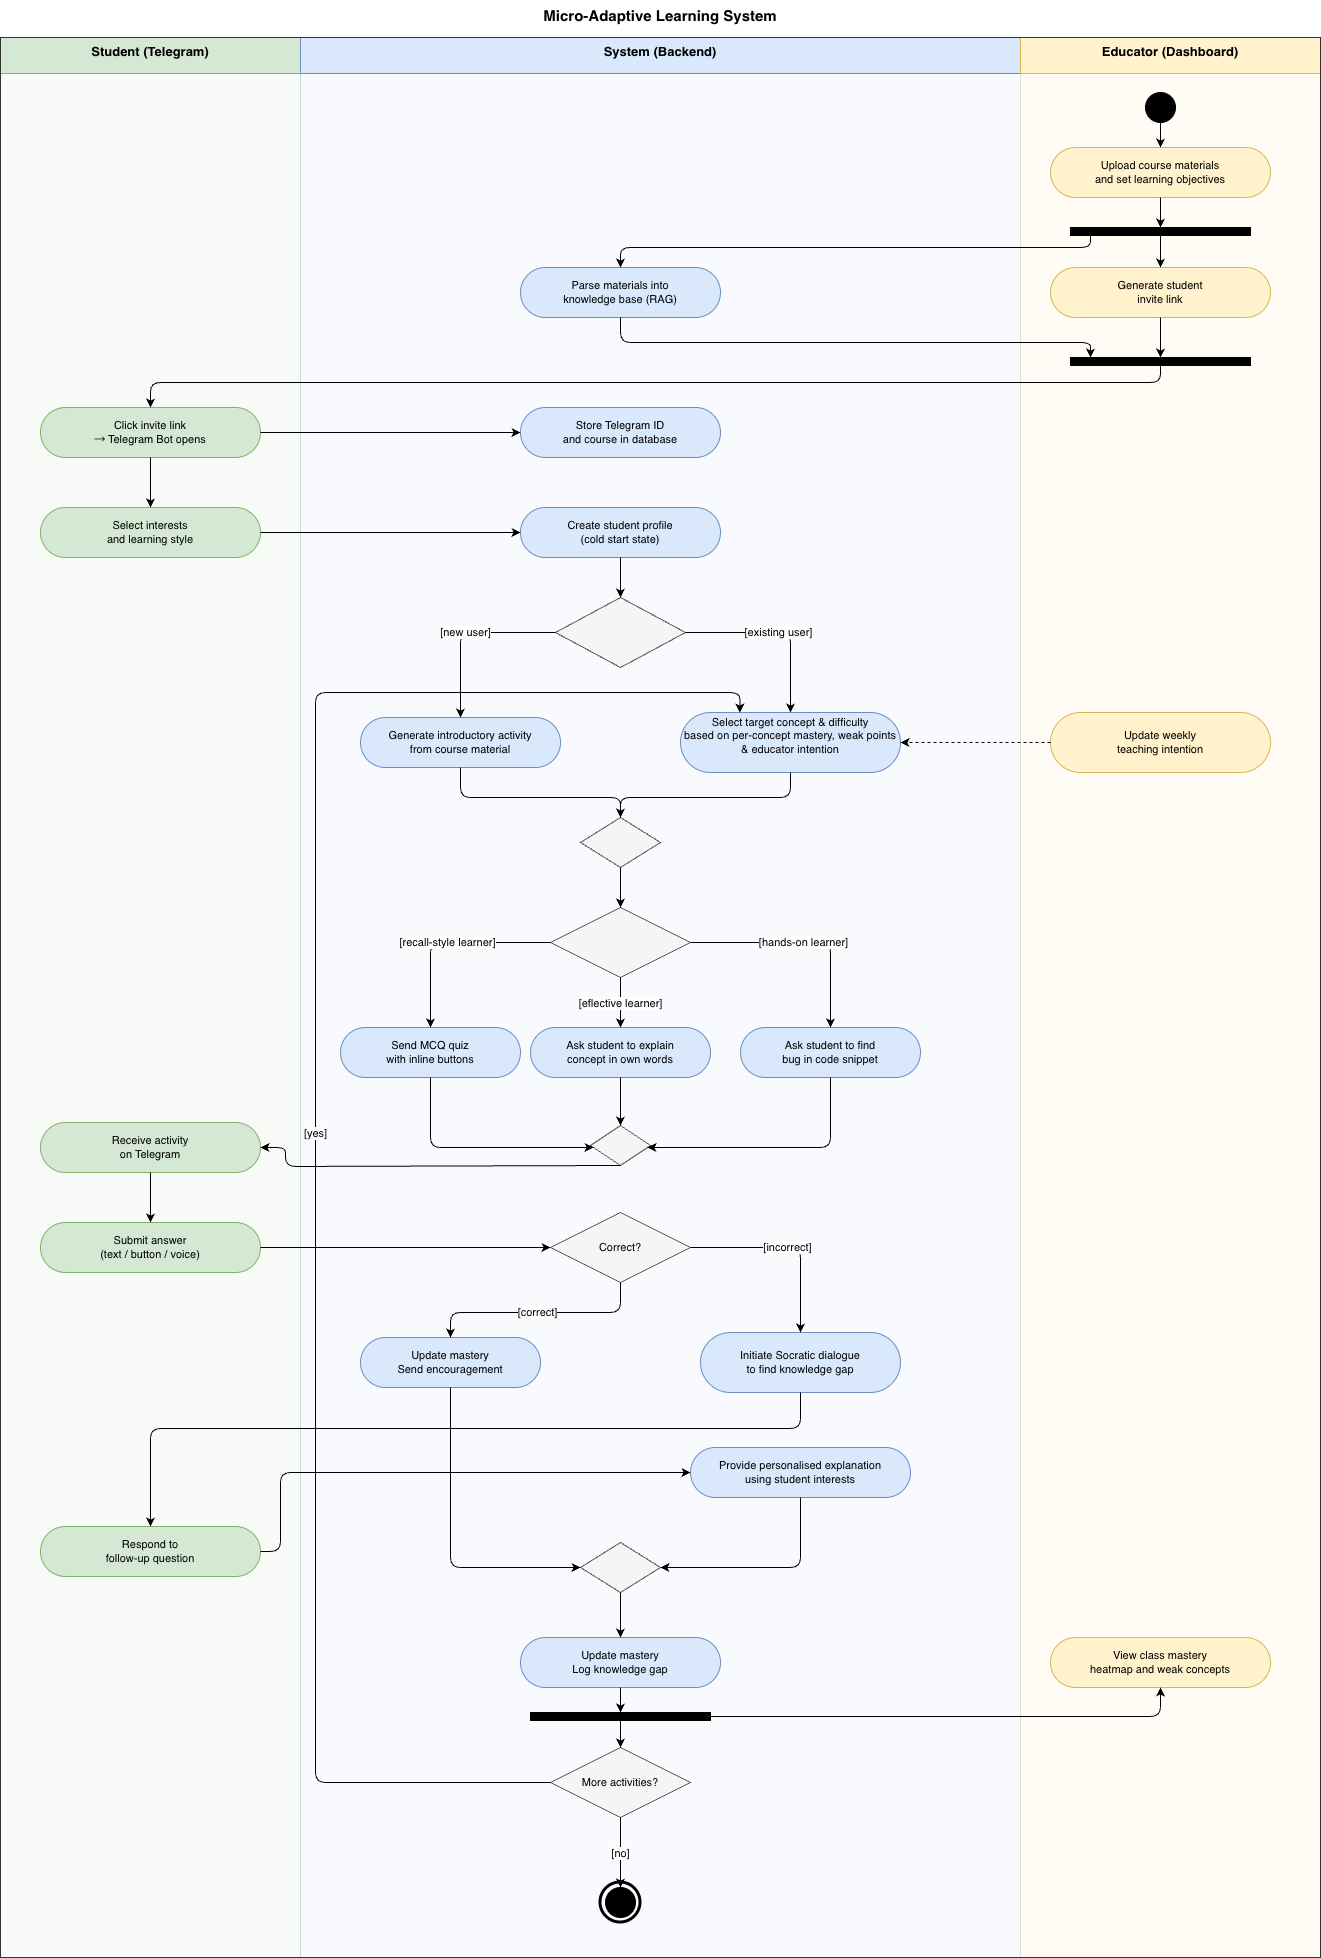

The diagram above was exported from draw.io. Its source (the exported page's mxGraphModel, read from the mxfile embedded in the PNG):
<mxGraphModel dx="2379" dy="1263" grid="0" gridSize="10" guides="1" tooltips="1" connect="1" arrows="1" fold="1" page="1" pageScale="1" pageWidth="1400" pageHeight="2000" math="0" shadow="0">
  <root>
    <mxCell id="0" />
    <mxCell id="1" parent="0" />
    <mxCell id="lane-s-bg" parent="1" style="fillColor=#d5e8d4;strokeColor=#82b366;opacity=20;" value="" vertex="1">
      <mxGeometry height="1920" width="300" x="40" y="40" as="geometry" />
    </mxCell>
    <mxCell id="lane-s-title" parent="1" style="text;fontSize=13;fontStyle=1;align=center;fillColor=#d5e8d4;strokeColor=#82b366;" value="Student (Telegram)" vertex="1">
      <mxGeometry height="36" width="300" x="40" y="40" as="geometry" />
    </mxCell>
    <mxCell id="lane-m-bg" parent="1" style="fillColor=#dae8fc;strokeColor=#6c8ebf;opacity=20;" value="" vertex="1">
      <mxGeometry height="1920" width="720" x="340" y="40" as="geometry" />
    </mxCell>
    <mxCell id="lane-m-title" parent="1" style="text;fontSize=13;fontStyle=1;align=center;fillColor=#dae8fc;strokeColor=#6c8ebf;" value="System (Backend)" vertex="1">
      <mxGeometry height="36" width="720" x="340" y="40" as="geometry" />
    </mxCell>
    <mxCell id="lane-e-bg" parent="1" style="fillColor=#fff2cc;strokeColor=#d6b656;opacity=20;" value="" vertex="1">
      <mxGeometry height="1920" width="300" x="1060" y="40" as="geometry" />
    </mxCell>
    <mxCell id="lane-e-title" parent="1" style="text;fontSize=13;fontStyle=1;align=center;fillColor=#fff2cc;strokeColor=#d6b656;" value="Educator (Dashboard)" vertex="1">
      <mxGeometry height="36" width="300" x="1060" y="40" as="geometry" />
    </mxCell>
    <mxCell id="outer" parent="1" style="text;fontSize=15;fontStyle=1;align=center;verticalAlign=top;strokeColor=#333333;fillColor=none;" value="" vertex="1">
      <mxGeometry height="1920" width="1320" x="40" y="40" as="geometry" />
    </mxCell>
    <mxCell id="start" parent="1" style="ellipse;fillColor=#000000;strokeColor=#000000;" value="" vertex="1">
      <mxGeometry height="30" width="30" x="1185" y="95" as="geometry" />
    </mxCell>
    <mxCell id="edu-upload" parent="1" style="rounded=1;arcSize=50;fillColor=#fff2cc;strokeColor=#d6b656;fontSize=11;whiteSpace=wrap;" value="Upload course materials&#10;and set learning objectives" vertex="1">
      <mxGeometry height="50" width="220" x="1090" y="150" as="geometry" />
    </mxCell>
    <mxCell id="fork1" parent="1" style="rectangle;fillColor=#000000;strokeColor=#000000;" value="" vertex="1">
      <mxGeometry height="8" width="180" x="1110" y="230" as="geometry" />
    </mxCell>
    <mxCell id="sys-rag" parent="1" style="rounded=1;arcSize=50;fillColor=#dae8fc;strokeColor=#6c8ebf;fontSize=11;whiteSpace=wrap;" value="Parse materials into&#10;knowledge base (RAG)" vertex="1">
      <mxGeometry height="50" width="200" x="560" y="270" as="geometry" />
    </mxCell>
    <mxCell id="edu-link" parent="1" style="rounded=1;arcSize=50;fillColor=#fff2cc;strokeColor=#d6b656;fontSize=11;whiteSpace=wrap;" value="Generate student&#10;invite link" vertex="1">
      <mxGeometry height="50" width="220" x="1090" y="270" as="geometry" />
    </mxCell>
    <mxCell id="join1" parent="1" style="rectangle;fillColor=#000000;strokeColor=#000000;" value="" vertex="1">
      <mxGeometry height="8" width="180" x="1110" y="360" as="geometry" />
    </mxCell>
    <mxCell id="stu-join" parent="1" style="rounded=1;arcSize=50;fillColor=#d5e8d4;strokeColor=#82b366;fontSize=11;whiteSpace=wrap;" value="Click invite link&#10;→ Telegram Bot opens" vertex="1">
      <mxGeometry height="50" width="220" x="80" y="410" as="geometry" />
    </mxCell>
    <mxCell id="sys-store" parent="1" style="rounded=1;arcSize=50;fillColor=#dae8fc;strokeColor=#6c8ebf;fontSize=11;whiteSpace=wrap;" value="Store Telegram ID&#10;and course in database" vertex="1">
      <mxGeometry height="50" width="200" x="560" y="410" as="geometry" />
    </mxCell>
    <mxCell id="stu-profile" parent="1" style="rounded=1;arcSize=50;fillColor=#d5e8d4;strokeColor=#82b366;fontSize=11;whiteSpace=wrap;" value="Select interests&#10;and learning style" vertex="1">
      <mxGeometry height="50" width="220" x="80" y="510" as="geometry" />
    </mxCell>
    <mxCell id="sys-save" parent="1" style="rounded=1;arcSize=50;fillColor=#dae8fc;strokeColor=#6c8ebf;fontSize=11;whiteSpace=wrap;" value="Create student profile&#10;(cold start state)" vertex="1">
      <mxGeometry height="50" width="200" x="560" y="510" as="geometry" />
    </mxCell>
    <mxCell id="dec-cold" parent="1" style="rhombus;fillColor=#f5f5f5;strokeColor=#555555;fontSize=11;whiteSpace=wrap;" value="" vertex="1">
      <mxGeometry height="70" width="130" x="595" y="600" as="geometry" />
    </mxCell>
    <mxCell id="sys-cold" parent="1" style="rounded=1;arcSize=50;fillColor=#dae8fc;strokeColor=#6c8ebf;fontSize=11;whiteSpace=wrap;" value="Generate introductory activity&#10;from course material" vertex="1">
      <mxGeometry height="50" width="200" x="400" y="720" as="geometry" />
    </mxCell>
    <mxCell id="sys-adapt" parent="1" style="rounded=1;arcSize=50;fillColor=#dae8fc;strokeColor=#6c8ebf;fontSize=11;whiteSpace=wrap;" value="Select target concept &amp; difficulty&#10;based on per-concept mastery, weak points &amp; educator intention&#10;" vertex="1">
      <mxGeometry height="60" width="220" x="720" y="715" as="geometry" />
    </mxCell>
    <mxCell id="edu-intent" parent="1" style="rounded=1;arcSize=50;fillColor=#fff2cc;strokeColor=#d6b656;fontSize=11;whiteSpace=wrap;" value="Update weekly&#10;teaching intention" vertex="1">
      <mxGeometry height="60" width="220" x="1090" y="715" as="geometry" />
    </mxCell>
    <mxCell id="merge-act" parent="1" style="rhombus;fillColor=#f5f5f5;strokeColor=#555555;fontSize=11;" value="" vertex="1">
      <mxGeometry height="50" width="80" x="620" y="820" as="geometry" />
    </mxCell>
    <mxCell id="dec-type" parent="1" style="rhombus;fillColor=#f5f5f5;strokeColor=#555555;fontSize=11;whiteSpace=wrap;" value="" vertex="1">
      <mxGeometry height="70" width="140" x="590" y="910" as="geometry" />
    </mxCell>
    <mxCell id="sys-mcq" parent="1" style="rounded=1;arcSize=50;fillColor=#dae8fc;strokeColor=#6c8ebf;fontSize=11;whiteSpace=wrap;" value="Send MCQ quiz&#10;with inline buttons" vertex="1">
      <mxGeometry height="50" width="180" x="380" y="1030" as="geometry" />
    </mxCell>
    <mxCell id="sys-exp" parent="1" style="rounded=1;arcSize=50;fillColor=#dae8fc;strokeColor=#6c8ebf;fontSize=11;whiteSpace=wrap;" value="Ask student to explain&#10;concept in own words" vertex="1">
      <mxGeometry height="50" width="180" x="570" y="1030" as="geometry" />
    </mxCell>
    <mxCell id="sys-code" parent="1" style="rounded=1;arcSize=50;fillColor=#dae8fc;strokeColor=#6c8ebf;fontSize=11;whiteSpace=wrap;" value="Ask student to find&#10;bug in code snippet" vertex="1">
      <mxGeometry height="50" width="180" x="780" y="1030" as="geometry" />
    </mxCell>
    <mxCell id="merge-type" parent="1" style="rhombus;fillColor=#f5f5f5;strokeColor=#555555;fontSize=11;" value="" vertex="1">
      <mxGeometry height="40" width="60" x="630" y="1128" as="geometry" />
    </mxCell>
    <mxCell id="stu-recv" parent="1" style="rounded=1;arcSize=50;fillColor=#d5e8d4;strokeColor=#82b366;fontSize=11;whiteSpace=wrap;" value="Receive activity&#10;on Telegram" vertex="1">
      <mxGeometry height="50" width="220" x="80" y="1125" as="geometry" />
    </mxCell>
    <mxCell id="stu-ans" parent="1" style="rounded=1;arcSize=50;fillColor=#d5e8d4;strokeColor=#82b366;fontSize=11;whiteSpace=wrap;" value="Submit answer&#10;(text / button / voice)" vertex="1">
      <mxGeometry height="50" width="220" x="80" y="1225" as="geometry" />
    </mxCell>
    <mxCell id="dec-ans" parent="1" style="rhombus;fillColor=#f5f5f5;strokeColor=#555555;fontSize=11;whiteSpace=wrap;" value="Correct?" vertex="1">
      <mxGeometry height="70" width="140" x="590" y="1215" as="geometry" />
    </mxCell>
    <mxCell id="sys-correct" parent="1" style="rounded=1;arcSize=50;fillColor=#dae8fc;strokeColor=#6c8ebf;fontSize=11;whiteSpace=wrap;" value="Update mastery&#10;Send encouragement" vertex="1">
      <mxGeometry height="50" width="180" x="400" y="1340" as="geometry" />
    </mxCell>
    <mxCell id="sys-soc" parent="1" style="rounded=1;arcSize=50;fillColor=#dae8fc;strokeColor=#6c8ebf;fontSize=11;whiteSpace=wrap;" value="Initiate Socratic dialogue&#10;to find knowledge gap" vertex="1">
      <mxGeometry height="60" width="200" x="740" y="1335" as="geometry" />
    </mxCell>
    <mxCell id="stu-soc" parent="1" style="rounded=1;arcSize=50;fillColor=#d5e8d4;strokeColor=#82b366;fontSize=11;whiteSpace=wrap;" value="Respond to&#10;follow-up question" vertex="1">
      <mxGeometry height="50" width="220" x="80" y="1529" as="geometry" />
    </mxCell>
    <mxCell id="sys-expl" parent="1" style="rounded=1;arcSize=50;fillColor=#dae8fc;strokeColor=#6c8ebf;fontSize=11;whiteSpace=wrap;" value="Provide personalised explanation&#10;using student interests" vertex="1">
      <mxGeometry height="50" width="220" x="730" y="1450" as="geometry" />
    </mxCell>
    <mxCell id="merge-ans" parent="1" style="rhombus;fillColor=#f5f5f5;strokeColor=#555555;fontSize=11;" value="" vertex="1">
      <mxGeometry height="50" width="80" x="620" y="1545" as="geometry" />
    </mxCell>
    <mxCell id="sys-update" parent="1" style="rounded=1;arcSize=50;fillColor=#dae8fc;strokeColor=#6c8ebf;fontSize=11;whiteSpace=wrap;" value="Update mastery&#10;Log knowledge gap" vertex="1">
      <mxGeometry height="50" width="200" x="560" y="1640" as="geometry" />
    </mxCell>
    <mxCell id="edu-view" parent="1" style="rounded=1;arcSize=50;fillColor=#fff2cc;strokeColor=#d6b656;fontSize=11;whiteSpace=wrap;" value="View class mastery&#10;heatmap and weak concepts" vertex="1">
      <mxGeometry height="50" width="220" x="1090" y="1640" as="geometry" />
    </mxCell>
    <mxCell id="dec-cont" parent="1" style="rhombus;fillColor=#f5f5f5;strokeColor=#555555;fontSize=11;whiteSpace=wrap;" value="More activities?" vertex="1">
      <mxGeometry height="70" width="140" x="590" y="1750" as="geometry" />
    </mxCell>
    <mxCell id="fork2" parent="1" style="rectangle;fillColor=#000000;strokeColor=#000000;" value="" vertex="1">
      <mxGeometry height="8" width="180" x="570" y="1715" as="geometry" />
    </mxCell>
    <mxCell id="end-i" parent="1" style="ellipse;fillColor=#000000;strokeColor=#000000;" value="" vertex="1">
      <mxGeometry height="30" width="30" x="645" y="1890" as="geometry" />
    </mxCell>
    <mxCell id="end-o" parent="1" style="ellipse;fillColor=none;strokeColor=#000000;strokeWidth=3;" value="" vertex="1">
      <mxGeometry height="40" width="40" x="640" y="1885" as="geometry" />
    </mxCell>
    <mxCell id="e01" edge="1" parent="1" source="start" style="edgeStyle=orthogonalEdgeStyle;html=1;" target="edu-upload">
      <mxGeometry relative="1" as="geometry" />
    </mxCell>
    <mxCell id="e02" edge="1" parent="1" source="edu-upload" style="edgeStyle=orthogonalEdgeStyle;html=1;" target="fork1">
      <mxGeometry relative="1" as="geometry" />
    </mxCell>
    <mxCell id="e03" edge="1" parent="1" source="fork1" style="edgeStyle=orthogonalEdgeStyle;html=1;" target="sys-rag">
      <mxGeometry relative="1" as="geometry">
        <Array as="points">
          <mxPoint x="1130" y="250" />
          <mxPoint x="660" y="250" />
        </Array>
      </mxGeometry>
    </mxCell>
    <mxCell id="e04" edge="1" parent="1" source="fork1" style="edgeStyle=orthogonalEdgeStyle;html=1;" target="edu-link">
      <mxGeometry relative="1" as="geometry" />
    </mxCell>
    <mxCell id="e05" edge="1" parent="1" source="sys-rag" style="edgeStyle=orthogonalEdgeStyle;html=1;" target="join1">
      <mxGeometry relative="1" as="geometry">
        <Array as="points">
          <mxPoint x="660" y="345" />
          <mxPoint x="1130" y="345" />
        </Array>
      </mxGeometry>
    </mxCell>
    <mxCell id="e06" edge="1" parent="1" source="edu-link" style="edgeStyle=orthogonalEdgeStyle;html=1;" target="join1">
      <mxGeometry relative="1" as="geometry" />
    </mxCell>
    <mxCell id="e07" edge="1" parent="1" source="join1" style="edgeStyle=orthogonalEdgeStyle;html=1;crossingX=1;" target="stu-join">
      <mxGeometry relative="1" as="geometry">
        <Array as="points">
          <mxPoint x="1200" y="385" />
          <mxPoint x="190" y="385" />
        </Array>
      </mxGeometry>
    </mxCell>
    <mxCell id="e08" edge="1" parent="1" source="stu-join" style="edgeStyle=orthogonalEdgeStyle;html=1;" target="sys-store">
      <mxGeometry relative="1" as="geometry">
        <Array as="points">
          <mxPoint x="340" y="435" />
          <mxPoint x="560" y="435" />
        </Array>
      </mxGeometry>
    </mxCell>
    <mxCell id="e09" edge="1" parent="1" source="stu-join" style="edgeStyle=orthogonalEdgeStyle;html=1;" target="stu-profile">
      <mxGeometry relative="1" as="geometry" />
    </mxCell>
    <mxCell id="e10" edge="1" parent="1" source="stu-profile" style="edgeStyle=orthogonalEdgeStyle;html=1;" target="sys-save">
      <mxGeometry relative="1" as="geometry">
        <Array as="points">
          <mxPoint x="340" y="535" />
          <mxPoint x="560" y="535" />
        </Array>
      </mxGeometry>
    </mxCell>
    <mxCell id="e11" edge="1" parent="1" source="sys-save" style="edgeStyle=orthogonalEdgeStyle;html=1;" target="dec-cold">
      <mxGeometry relative="1" as="geometry" />
    </mxCell>
    <mxCell id="e12" edge="1" parent="1" source="dec-cold" style="edgeStyle=orthogonalEdgeStyle;html=1;fontSize=11;" target="sys-cold" value="[new user]">
      <mxGeometry relative="1" as="geometry">
        <Array as="points">
          <mxPoint x="595" y="635" />
          <mxPoint x="500" y="635" />
        </Array>
      </mxGeometry>
    </mxCell>
    <mxCell id="e13" edge="1" parent="1" source="dec-cold" style="edgeStyle=orthogonalEdgeStyle;html=1;fontSize=11;" target="sys-adapt" value="[existing user]">
      <mxGeometry relative="1" as="geometry">
        <Array as="points">
          <mxPoint x="725" y="635" />
          <mxPoint x="830" y="635" />
        </Array>
      </mxGeometry>
    </mxCell>
    <mxCell id="e14" edge="1" parent="1" source="edu-intent" style="edgeStyle=orthogonalEdgeStyle;html=1;dashed=1;" target="sys-adapt">
      <mxGeometry relative="1" as="geometry" />
    </mxCell>
    <mxCell id="e15" edge="1" parent="1" source="sys-cold" style="edgeStyle=orthogonalEdgeStyle;html=1;" target="merge-act">
      <mxGeometry relative="1" as="geometry">
        <Array as="points">
          <mxPoint x="500" y="800" />
          <mxPoint x="660" y="800" />
        </Array>
      </mxGeometry>
    </mxCell>
    <mxCell id="e16" edge="1" parent="1" source="sys-adapt" style="edgeStyle=orthogonalEdgeStyle;html=1;" target="merge-act">
      <mxGeometry relative="1" as="geometry">
        <Array as="points">
          <mxPoint x="830" y="800" />
          <mxPoint x="660" y="800" />
        </Array>
      </mxGeometry>
    </mxCell>
    <mxCell id="e17" edge="1" parent="1" source="merge-act" style="edgeStyle=orthogonalEdgeStyle;html=1;" target="dec-type">
      <mxGeometry relative="1" as="geometry" />
    </mxCell>
    <mxCell id="e18" edge="1" parent="1" source="dec-type" style="edgeStyle=orthogonalEdgeStyle;html=1;fontSize=11;exitX=0;exitY=0.5;exitDx=0;exitDy=0;" target="sys-mcq" value="[recall-style learner]">
      <mxGeometry relative="1" as="geometry">
        <Array as="points">
          <mxPoint x="470" y="945" />
        </Array>
      </mxGeometry>
    </mxCell>
    <mxCell id="e19" edge="1" parent="1" source="dec-type" style="edgeStyle=orthogonalEdgeStyle;html=1;fontSize=11;" target="sys-exp" value="[eflective learner]">
      <mxGeometry relative="1" as="geometry">
        <mxPoint as="offset" />
      </mxGeometry>
    </mxCell>
    <mxCell id="e20" edge="1" parent="1" source="dec-type" style="edgeStyle=orthogonalEdgeStyle;html=1;fontSize=11;exitX=1;exitY=0.5;exitDx=0;exitDy=0;" target="sys-code" value="[hands-on learner]">
      <mxGeometry relative="1" as="geometry">
        <mxPoint as="offset" />
        <Array as="points">
          <mxPoint x="870" y="945" />
        </Array>
      </mxGeometry>
    </mxCell>
    <mxCell id="e21" edge="1" parent="1" source="sys-mcq" style="edgeStyle=orthogonalEdgeStyle;html=1;" target="merge-type">
      <mxGeometry relative="1" as="geometry">
        <Array as="points">
          <mxPoint x="470" y="1150" />
          <mxPoint x="660" y="1150" />
        </Array>
      </mxGeometry>
    </mxCell>
    <mxCell id="e22" edge="1" parent="1" source="sys-exp" style="edgeStyle=orthogonalEdgeStyle;html=1;" target="merge-type">
      <mxGeometry relative="1" as="geometry" />
    </mxCell>
    <mxCell id="e23" edge="1" parent="1" source="sys-code" style="edgeStyle=orthogonalEdgeStyle;html=1;" target="merge-type">
      <mxGeometry relative="1" as="geometry">
        <Array as="points">
          <mxPoint x="870" y="1150" />
          <mxPoint x="660" y="1150" />
        </Array>
      </mxGeometry>
    </mxCell>
    <mxCell id="e24" edge="1" parent="1" source="merge-type" style="edgeStyle=orthogonalEdgeStyle;html=1;crossingX=1;exitX=0.5;exitY=1;exitDx=0;exitDy=0;entryX=1;entryY=0.5;entryDx=0;entryDy=0;" target="stu-recv">
      <mxGeometry relative="1" as="geometry">
        <Array as="points">
          <mxPoint x="657" y="1168" />
          <mxPoint x="325" y="1169" />
          <mxPoint x="325" y="1150" />
        </Array>
      </mxGeometry>
    </mxCell>
    <mxCell id="e25" edge="1" parent="1" source="stu-recv" style="edgeStyle=orthogonalEdgeStyle;html=1;" target="stu-ans">
      <mxGeometry relative="1" as="geometry" />
    </mxCell>
    <mxCell id="e26" edge="1" parent="1" source="stu-ans" style="edgeStyle=orthogonalEdgeStyle;html=1;" target="dec-ans">
      <mxGeometry relative="1" as="geometry">
        <Array as="points">
          <mxPoint x="340" y="1250" />
          <mxPoint x="590" y="1250" />
        </Array>
      </mxGeometry>
    </mxCell>
    <mxCell id="e27" edge="1" parent="1" source="dec-ans" style="edgeStyle=orthogonalEdgeStyle;html=1;fontSize=11;exitX=0.5;exitY=1;exitDx=0;exitDy=0;entryX=0.5;entryY=0;entryDx=0;entryDy=0;" target="sys-correct" value="[correct]">
      <mxGeometry relative="1" as="geometry">
        <Array as="points">
          <mxPoint x="660" y="1315" />
          <mxPoint x="490" y="1315" />
        </Array>
      </mxGeometry>
    </mxCell>
    <mxCell id="e28" edge="1" parent="1" source="dec-ans" style="edgeStyle=orthogonalEdgeStyle;html=1;fontSize=11;exitX=1;exitY=0.5;exitDx=0;exitDy=0;entryX=0.5;entryY=0;entryDx=0;entryDy=0;" target="sys-soc" value="[incorrect]">
      <mxGeometry relative="1" as="geometry">
        <Array as="points">
          <mxPoint x="840" y="1250" />
        </Array>
      </mxGeometry>
    </mxCell>
    <mxCell id="e29" edge="1" parent="1" source="sys-soc" style="edgeStyle=orthogonalEdgeStyle;html=1;crossingX=1;" target="stu-soc">
      <mxGeometry relative="1" as="geometry">
        <Array as="points">
          <mxPoint x="840" y="1431" />
          <mxPoint x="190" y="1431" />
        </Array>
      </mxGeometry>
    </mxCell>
    <mxCell id="e30" edge="1" parent="1" source="stu-soc" style="edgeStyle=orthogonalEdgeStyle;html=1;" target="sys-expl">
      <mxGeometry relative="1" as="geometry">
        <Array as="points">
          <mxPoint x="320" y="1554" />
          <mxPoint x="320" y="1475" />
        </Array>
      </mxGeometry>
    </mxCell>
    <mxCell id="e31" edge="1" parent="1" source="sys-expl" style="edgeStyle=orthogonalEdgeStyle;html=1;" target="merge-ans">
      <mxGeometry relative="1" as="geometry">
        <Array as="points">
          <mxPoint x="840" y="1570" />
          <mxPoint x="700" y="1570" />
        </Array>
      </mxGeometry>
    </mxCell>
    <mxCell id="e32" edge="1" parent="1" source="sys-correct" style="edgeStyle=orthogonalEdgeStyle;html=1;" target="merge-ans">
      <mxGeometry relative="1" as="geometry">
        <Array as="points">
          <mxPoint x="490" y="1570" />
          <mxPoint x="620" y="1570" />
        </Array>
      </mxGeometry>
    </mxCell>
    <mxCell id="e33" edge="1" parent="1" source="merge-ans" style="edgeStyle=orthogonalEdgeStyle;html=1;" target="sys-update">
      <mxGeometry relative="1" as="geometry" />
    </mxCell>
    <mxCell id="e34" edge="1" parent="1" source="fork2" style="edgeStyle=orthogonalEdgeStyle;html=1;exitX=1;exitY=0.5;exitDx=0;exitDy=0;entryX=0.5;entryY=1;entryDx=0;entryDy=0;" target="edu-view">
      <mxGeometry relative="1" as="geometry">
        <Array as="points">
          <mxPoint x="1200" y="1719" />
        </Array>
      </mxGeometry>
    </mxCell>
    <mxCell id="e35a" edge="1" parent="1" source="sys-update" style="edgeStyle=orthogonalEdgeStyle;html=1;exitX=0.5;exitY=1;exitDx=0;exitDy=0;entryX=0.5;entryY=0;entryDx=0;entryDy=0;" target="fork2">
      <mxGeometry relative="1" as="geometry" />
    </mxCell>
    <mxCell id="e35" edge="1" parent="1" source="fork2" style="edgeStyle=orthogonalEdgeStyle;html=1;exitX=0.5;exitY=1;exitDx=0;exitDy=0;entryX=0.5;entryY=0;entryDx=0;entryDy=0;" target="dec-cont">
      <mxGeometry relative="1" as="geometry" />
    </mxCell>
    <mxCell id="e36" edge="1" parent="1" source="dec-cont" style="edgeStyle=orthogonalEdgeStyle;html=1;fontSize=11;exitX=0;exitY=0.5;exitDx=0;exitDy=0;entryX=0.27;entryY=0;entryDx=0;entryDy=0;" target="sys-adapt" value="[yes]">
      <mxGeometry relative="1" as="geometry">
        <Array as="points">
          <mxPoint x="355" y="1785" />
          <mxPoint x="355" y="695" />
          <mxPoint x="780" y="695" />
        </Array>
      </mxGeometry>
    </mxCell>
    <mxCell id="e37" edge="1" parent="1" source="dec-cont" style="edgeStyle=orthogonalEdgeStyle;html=1;fontSize=11;" target="end-i" value="[no]">
      <mxGeometry relative="1" as="geometry" />
    </mxCell>
    <mxCell id="R9VJsPqe1DWRH83BjCfs-1" parent="1" style="text;html=1;whiteSpace=wrap;strokeColor=none;fillColor=none;align=center;verticalAlign=middle;rounded=0;" value="&lt;span style=&quot;font-size: 15px; font-weight: 700; text-wrap-mode: nowrap;&quot;&gt;Micro-Adaptive Learning System&lt;/span&gt;" vertex="1">
      <mxGeometry height="30" width="60" x="670" y="3" as="geometry" />
    </mxCell>
  </root>
</mxGraphModel>